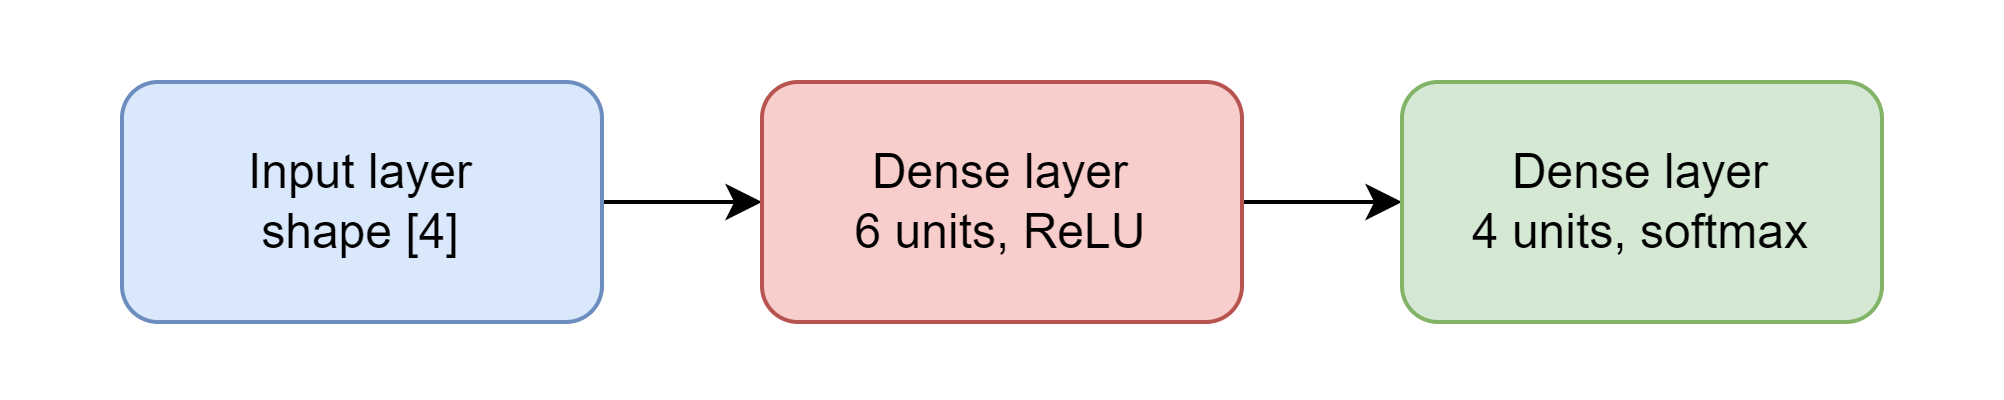

The diagram above was exported from draw.io. Its source (the exported page's mxGraphModel, read from the mxfile embedded in the PNG):
<mxGraphModel dx="757" dy="814" grid="1" gridSize="10" guides="1" tooltips="1" connect="1" arrows="1" fold="1" page="1" pageScale="1" pageWidth="500" pageHeight="100" math="1" shadow="0">
  <root>
    <mxCell id="0" />
    <mxCell id="1" parent="0" />
    <mxCell id="gn8eFaFEJSFQ9ATGo4QE-5" style="edgeStyle=orthogonalEdgeStyle;rounded=0;orthogonalLoop=1;jettySize=auto;html=1;" edge="1" parent="1" source="gn8eFaFEJSFQ9ATGo4QE-1" target="gn8eFaFEJSFQ9ATGo4QE-3">
      <mxGeometry relative="1" as="geometry" />
    </mxCell>
    <mxCell id="gn8eFaFEJSFQ9ATGo4QE-1" value="Input layer&lt;br&gt;shape [4]" style="rounded=1;whiteSpace=wrap;html=1;fillColor=#dae8fc;strokeColor=#6c8ebf;" vertex="1" parent="1">
      <mxGeometry x="30" y="20" width="120" height="60" as="geometry" />
    </mxCell>
    <mxCell id="gn8eFaFEJSFQ9ATGo4QE-6" style="edgeStyle=orthogonalEdgeStyle;rounded=0;orthogonalLoop=1;jettySize=auto;html=1;" edge="1" parent="1" source="gn8eFaFEJSFQ9ATGo4QE-3" target="gn8eFaFEJSFQ9ATGo4QE-4">
      <mxGeometry relative="1" as="geometry" />
    </mxCell>
    <mxCell id="gn8eFaFEJSFQ9ATGo4QE-3" value="Dense layer&lt;br&gt;6 units, ReLU" style="rounded=1;whiteSpace=wrap;html=1;fillColor=#f8cecc;strokeColor=#b85450;" vertex="1" parent="1">
      <mxGeometry x="190" y="20" width="120" height="60" as="geometry" />
    </mxCell>
    <mxCell id="gn8eFaFEJSFQ9ATGo4QE-4" value="Dense layer&lt;br&gt;4 units, softmax" style="rounded=1;whiteSpace=wrap;html=1;fillColor=#d5e8d4;strokeColor=#82b366;" vertex="1" parent="1">
      <mxGeometry x="350" y="20" width="120" height="60" as="geometry" />
    </mxCell>
  </root>
</mxGraphModel>